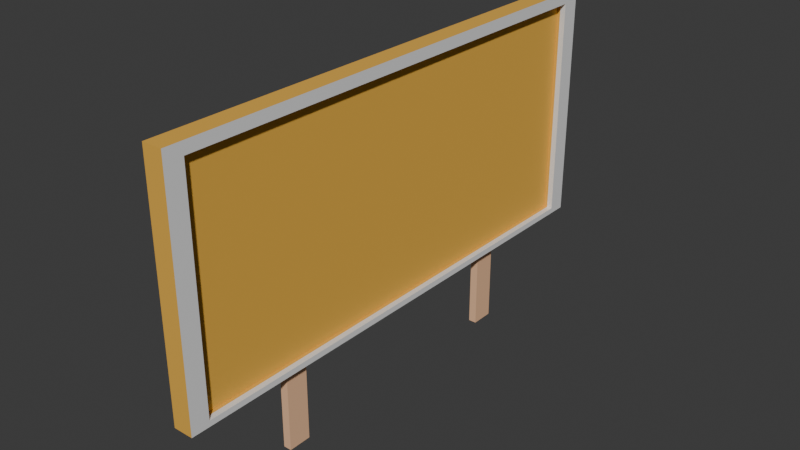 # Source: Board.blend  (saved by Blender 4.1.24; exported with 4.5.12 LTS)
import bpy
from mathutils import Matrix  # noqa: F401  (used for matrix-valued properties, if any)

bpy.ops.wm.read_factory_settings(use_empty=True)
scene = bpy.context.scene
scene.name = 'Scene'

# ---- collections
col_collection = bpy.data.collections.new('Collection'); scene.collection.children.link(col_collection)

# ---- materials (node trees are filled in below, after node groups)
mat_leg_001 = bpy.data.materials.new('Leg.001')
mat_leg_001.alpha_threshold = 0.0
mat_leg_001.use_transparent_shadow = False
mat_leg_001.roughness = 0.5
mat_leg_001.line_color = (0.0, 0.0, 0.0, 1.0)
mat_board = bpy.data.materials.new('Board')
mat_board.use_transparent_shadow = False
mat_rails = bpy.data.materials.new('Rails')
mat_rails.use_transparent_shadow = False

# ---- material node trees
mat_leg_001.use_nodes = True; mat_leg_001.node_tree.nodes.clear()
_N = mat_leg_001.node_tree.nodes; _L = mat_leg_001.node_tree.links
n0 = _N.new('ShaderNodeOutputMaterial'); n0.name = 'Material Output'; n0.location = (300, 300)
n1 = _N.new('ShaderNodeBsdfPrincipled'); n1.name = 'Principled BSDF'; n1.location = (10, 300)
n1.inputs[0].default_value = (0.8755, 0.5264, 0.3142, 1.0)
n1.inputs[3].default_value = 1.45
_L.new(n1.outputs[0], n0.inputs[0])
n0.is_active_output = True
mat_board.use_nodes = True; mat_board.node_tree.nodes.clear()
_N = mat_board.node_tree.nodes; _L = mat_board.node_tree.links
n0 = _N.new('ShaderNodeBsdfPrincipled'); n0.name = 'Principled BSDF'; n0.location = (10, 300)
n0.inputs[0].default_value = (0.7883, 0.4308, 0.05913, 1.0)
n0.inputs[2].default_value = 1.0
n1 = _N.new('ShaderNodeOutputMaterial'); n1.name = 'Material Output'; n1.location = (300, 300)
_L.new(n0.outputs[0], n1.inputs[0])
n1.is_active_output = True
mat_rails.use_nodes = True; mat_rails.node_tree.nodes.clear()
_N = mat_rails.node_tree.nodes; _L = mat_rails.node_tree.links
n0 = _N.new('ShaderNodeBsdfPrincipled'); n0.name = 'Principled BSDF'; n0.location = (10, 300)
n1 = _N.new('ShaderNodeOutputMaterial'); n1.name = 'Material Output'; n1.location = (300, 300)
_L.new(n0.outputs[0], n1.inputs[0])
n1.is_active_output = True

# ---- world
world_world = bpy.data.worlds.new('World'); scene.world = world_world
world_world.use_nodes = True; world_world.node_tree.nodes.clear()
_N = world_world.node_tree.nodes; _L = world_world.node_tree.links
n0 = _N.new('ShaderNodeOutputWorld'); n0.name = 'World Output'; n0.location = (300, 300)
n1 = _N.new('ShaderNodeBackground'); n1.name = 'Background'; n1.location = (10, 300)
n1.inputs[0].default_value = (0.05088, 0.05088, 0.05088, 1.0)
_L.new(n1.outputs[0], n0.inputs[0])
n0.is_active_output = True
world_world.color = (0.05088, 0.05088, 0.05088)
world_world.use_sun_shadow = False
world_world.sun_shadow_jitter_overblur = 0.0

# ---- meshes
me_cube = bpy.data.meshes.new('Cube')
me_cube.from_pydata([(1.0, 1.0, 1.996), (1.0, 1.0, -0.003571), (1.0, -1.0, 1.996), (1.0, -1.0, -0.003571), (-1.0, 1.0, 1.996), (-1.0, 1.0, -0.003571), (-1.0, -1.0, 1.996), (-1.0, -1.0, -0.003571)], [], [(0, 4, 6, 2), (3, 2, 6, 7), (7, 6, 4, 5), (5, 1, 3, 7), (1, 0, 2, 3), (5, 4, 0, 1)])
_uv = me_cube.uv_layers.new(name='UVMap')
_uv.uv.foreach_set('vector', [0.625, 0.5, 0.875, 0.5, 0.875, 0.75, 0.625, 0.75, 0.375, 0.75, 0.625, 0.75, 0.625, 1.0, 0.375, 1.0, 0.375, 0.0, 0.625, 0.0, 0.625, 0.25, 0.375, 0.25, 0.125, 0.5, 0.375, 0.5, 0.375, 0.75, 0.125, 0.75, 0.375, 0.5, 0.625, 0.5, 0.625, 0.75, 0.375, 0.75, 0.375, 0.25, 0.625, 0.25, 0.625, 0.5, 0.375, 0.5])
me_cube.materials.append(mat_leg_001)
me_cube.use_mirror_vertex_groups = False
me_cube.update()
me_cube_002 = bpy.data.meshes.new('Cube.002')
me_cube_002.from_pydata([(-1.0, -1.0, -1.0), (-1.0, -1.0, 1.0), (-1.0, 1.0, -1.0), (-1.0, 1.0, 1.0), (1.0, -1.0, -1.0), (1.0, -1.0, 1.0), (1.0, 1.0, -1.0), (1.0, 1.0, 1.0), (1.0, 1.0, 1.0), (1.0, 1.0, -1.0), (1.0, -1.0, -1.0), (1.0, -1.0, 1.0), (1.0, 1.0, 1.0), (1.0, 1.0, -1.0), (1.0, -1.0, -1.0), (1.0, -1.0, 1.0), (1.0, 1.0, 1.0), (1.0, 1.0, -1.0), (1.0, -1.0, -1.0), (1.0, -1.0, 1.0), (1.561, 1.0, -1.0), (1.561, -1.0, -1.0), (1.561, 1.0, 1.0), (1.561, 1.0, -1.0), (1.561, -1.0, -1.0), (1.561, -1.0, 1.0), (1.561, 0.9287, -0.9525), (1.561, -0.9287, -0.9525), (1.561, 0.9287, 0.905), (1.561, 0.9287, -0.9525), (1.561, -0.9287, -0.9525), (1.561, -0.9287, 0.905), (0.911, 0.9287, -0.9525), (0.911, -0.9287, -0.9525), (0.911, 0.9287, 0.905), (0.911, 0.9287, -0.9525), (0.911, -0.9287, -0.9525), (0.911, -0.9287, 0.905), (1.0, 1.0, 0.0), (1.0, 0.0, -1.0), (1.0, 0.0, 1.0), (1.0, -1.0, 0.0), (1.0, 0.0, 0.0), (1.0, 1.0, -0.5), (1.0, 0.5, -1.0), (1.0, -0.5, 1.0), (1.0, -1.0, -0.5), (1.0, 1.0, 0.5), (1.0, -0.5, -1.0), (1.0, 0.5, 1.0), (1.0, -1.0, 0.5), (1.0, -0.5, 0.0), (1.0, 0.5, 0.0), (1.0, 0.0, -0.5), (1.0, 0.0, 0.5), (1.0, 0.5, 0.5), (1.0, 0.5, -0.5), (1.0, -0.5, -0.5), (1.0, -0.5, 0.5), (1.0, 1.0, -0.75), (1.0, 0.75, -1.0), (1.0, -0.75, 1.0), (1.0, -1.0, -0.75), (1.0, 1.0, 0.25), (1.0, -0.25, -1.0), (1.0, 0.25, 1.0), (1.0, -1.0, 0.25), (1.0, -0.75, 0.0), (1.0, 0.25, 0.0), (1.0, 0.0, -0.75), (1.0, 0.0, 0.25), (1.0, 1.0, -0.25), (1.0, 0.25, -1.0), (1.0, -0.25, 1.0), (1.0, -1.0, -0.25), (1.0, 1.0, 0.75), (1.0, -0.75, -1.0), (1.0, 0.75, 1.0), (1.0, -1.0, 0.75), (1.0, -0.25, 0.0), (1.0, 0.75, 0.0), (1.0, 0.0, -0.25), (1.0, 0.0, 0.75), (1.0, 0.25, 0.5), (1.0, 0.75, 0.5), (1.0, 0.5, 0.25), (1.0, 0.5, 0.75), (1.0, 0.25, -0.5), (1.0, 0.75, -0.5), (1.0, 0.5, -0.75), (1.0, 0.5, -0.25), (1.0, -0.75, -0.5), (1.0, -0.25, -0.5), (1.0, -0.5, -0.75), (1.0, -0.5, -0.25), (1.0, -0.75, 0.5), (1.0, -0.25, 0.5), (1.0, -0.5, 0.25), (1.0, -0.5, 0.75), (1.0, -0.25, 0.75), (1.0, -0.25, 0.25), (1.0, -0.75, 0.25), (1.0, -0.25, -0.25), (1.0, -0.25, -0.75), (1.0, -0.75, -0.75), (1.0, 0.75, -0.25), (1.0, 0.75, -0.75), (1.0, 0.25, -0.75), (1.0, 0.75, 0.75), (1.0, 0.75, 0.25), (1.0, 0.25, 0.25), (1.0, 0.25, 0.75), (1.0, 0.25, -0.25), (1.0, -0.75, -0.25), (1.0, -0.75, 0.75), (1.0, -0.5, 1.0), (1.0, -0.5, -1.0), (1.0, -0.5, 0.0), (1.0, -0.5, -0.5), (1.0, -0.5, 0.5), (1.0, 0.25, 1.0), (1.0, 0.25, 0.0), (1.0, 0.25, -1.0), (1.0, 0.25, 0.5), (1.0, 0.25, -0.5), (1.0, -0.5, -0.75), (1.0, -0.5, -0.25), (1.0, -0.5, 0.25), (1.0, -0.5, 0.75), (1.0, 0.25, -0.75), (1.0, 0.25, 0.25), (1.0, 0.25, 0.75), (1.0, 0.25, -0.25), (2.552, -1.0, -1.0), (2.552, 1.0, -1.0), (2.552, 1.0, 1.0), (2.552, 1.0, -1.0), (2.552, -1.0, 1.0), (2.552, -1.0, -1.0), (2.552, -0.9287, -0.9525), (2.552, 0.9287, -0.9525), (2.552, 0.9287, 0.905), (2.552, 0.9287, -0.9525), (2.552, -0.9287, 0.905), (2.552, -0.9287, -0.9525), (2.633, -0.5, 1.0), (2.633, -0.5, -1.0), (2.633, -0.5, 0.0), (2.633, -0.5, -0.5), (2.633, -0.5, 0.5), (2.633, 0.25, -1.0), (2.633, -0.5, -0.75), (2.633, -0.5, -0.25), (2.633, -0.5, 0.25), (2.633, -0.5, 0.75), (-1.0, -1.0, -1.0), (-1.0, -1.0, 1.0), (1.0, -1.0, 1.0), (1.0, -1.0, -1.0), (1.0, -1.0, 1.0), (1.0, -1.0, -1.0), (1.561, -1.0, 1.0), (1.561, -1.0, -1.0), (1.0, -0.5, -0.75), (1.0, -0.5, -1.0), (1.0, -0.5, -0.25), (1.0, -0.5, -0.5), (1.0, -0.5, 0.25), (1.0, -0.5, 0.0), (1.0, -0.5, 0.75), (1.0, -0.5, 0.5), (1.0, -0.5, 1.0), (2.552, -1.0, 1.0), (2.552, -1.0, -1.0), (2.633, -0.5, -0.75), (2.633, -0.5, -1.0), (2.633, -0.5, -0.25), (2.633, -0.5, -0.5), (2.633, -0.5, 0.25), (2.633, -0.5, 0.0), (2.633, -0.5, 0.75), (2.633, -0.5, 0.5), (2.633, -0.5, 1.0)], [(180, 154), (150, 122), (151, 174), (152, 176), (177, 148), (153, 178), (179, 147), (181, 149)], [(0, 1, 3, 2), (2, 3, 7, 6), (7, 5, 11, 61, 45, 73, 40, 65, 49, 77, 8), (118, 125, 163, 166), (2, 6, 4, 0), (7, 3, 1, 5), (114, 61, 11, 78), (6, 7, 8, 75, 47, 63, 38, 71, 43, 59, 9), (5, 4, 10, 62, 46, 74, 41, 66, 50, 78, 11), (4, 6, 9, 60, 44, 72, 39, 64, 48, 76, 10), (11, 78, 50, 66, 41, 74, 46, 62, 10, 14, 15), (8, 77, 49, 65, 40, 73, 45, 61, 11, 15, 12), (9, 59, 43, 71, 38, 63, 47, 75, 8, 12, 13), (15, 14, 18, 19), (12, 15, 19, 16), (13, 12, 16, 17), (16, 19, 25, 22), (10, 76, 48, 64, 39, 72, 44, 60, 9, 20, 21), (137, 25, 161, 172), (17, 16, 22, 23), (28, 29, 142, 141), (21, 20, 134, 133), (20, 26, 140, 134), (26, 27, 139, 140), (31, 30, 36, 37), (29, 28, 34, 35), (28, 31, 37, 34), (27, 26, 32, 33), (113, 67, 41, 74), (112, 68, 42, 81), (111, 65, 40, 82), (110, 83, 54, 70), (109, 84, 55, 85), (108, 77, 49, 86), (107, 87, 53, 69), (106, 88, 56, 89), (105, 80, 52, 90), (104, 91, 46, 62), (103, 92, 57, 93), (102, 79, 51, 94), (101, 95, 50, 66), (100, 96, 58, 97), (99, 73, 45, 98), (96, 99, 98, 58), (54, 82, 99, 96), (82, 40, 73, 99), (79, 100, 97, 51), (42, 70, 100, 79), (70, 54, 96, 100), (67, 101, 66, 41), (51, 97, 101, 67), (97, 58, 95, 101), (92, 102, 94, 57), (53, 81, 102, 92), (81, 42, 79, 102), (64, 103, 93, 48), (39, 69, 103, 64), (69, 53, 92, 103), (76, 104, 62, 10), (48, 93, 104, 76), (93, 57, 91, 104), (88, 105, 90, 56), (43, 71, 105, 88), (71, 38, 80, 105), (60, 106, 89, 44), (9, 59, 106, 60), (59, 43, 88, 106), (72, 107, 69, 39), (44, 89, 107, 72), (89, 56, 87, 107), (84, 108, 86, 55), (47, 75, 108, 84), (75, 8, 77, 108), (80, 109, 85, 52), (38, 63, 109, 80), (63, 47, 84, 109), (68, 110, 70, 42), (52, 85, 110, 68), (85, 55, 83, 110), (83, 111, 82, 54), (55, 86, 111, 83), (86, 49, 65, 111), (87, 112, 81, 53), (56, 90, 112, 87), (90, 52, 68, 112), (91, 113, 74, 46), (57, 94, 113, 91), (94, 51, 67, 113), (95, 114, 78, 50), (58, 98, 114, 95), (98, 45, 61, 114), (87, 112, 132, 124), (97, 51, 117, 127), (51, 94, 126, 117), (110, 83, 123, 130), (112, 68, 121, 132), (98, 58, 119, 128), (72, 107, 129, 122), (58, 97, 127, 119), (107, 87, 124, 129), (83, 111, 131, 123), (93, 48, 116, 125), (45, 98, 128, 115), (111, 65, 120, 131), (94, 57, 118, 126), (57, 93, 125, 118), (68, 110, 130, 121), (135, 137, 143, 141), (133, 134, 140, 139), (137, 138, 144, 143), (136, 135, 141, 142), (24, 30, 144, 138), (23, 22, 135, 136), (31, 28, 141, 143), (29, 23, 136, 142), (22, 25, 137, 135), (27, 21, 133, 139), (30, 31, 143, 144), (128, 119, 170, 169), (127, 117, 168, 167), (126, 118, 166, 165), (125, 116, 164, 163), (24, 138, 173, 162), (19, 18, 160, 159), (18, 24, 162, 160), (1, 0, 155, 156), (158, 157, 156, 155), (159, 160, 162, 161), (161, 162, 173, 172), (117, 126, 165, 168), (145, 115, 171, 182), (119, 127, 167, 170), (4, 5, 157, 158), (115, 128, 169, 171), (0, 4, 158, 155), (116, 146, 175, 164), (5, 1, 156, 157), (25, 19, 159, 161), (138, 137, 172, 173)])
me_cube_002.polygons.foreach_set('material_index', [0, 0, 0, 0, 0, 0, 0, 0, 0, 0, 0, 0, 0, 0, 0, 0, 0, 0, 0, 0, 1, 0, 0, 1, 0, 0, 0, 0, 0, 0, 0, 0, 0, 0, 0, 0, 0, 0, 0, 0, 0, 0, 0, 0, 0, 0, 0, 0, 0, 0, 0, 0, 0, 0, 0, 0, 0, 0, 0, 0, 0, 0, 0, 0, 0, 0, 0, 0, 0, 0, 0, 0, 0, 0, 0, 0, 0, 0, 0, 0, 0, 0, 0, 0, 0, 0, 0, 0, 0, 0, 0, 0, 0, 0, 0, 0, 0, 0, 0, 0, 0, 0, 0, 0, 0, 0, 0, 1, 1, 1, 1, 0, 0, 1, 0, 0, 0, 1, 0, 0, 0, 0, 0, 0, 0, 0, 0, 0, 0, 0, 0, 0, 0, 0, 0, 0, 0, 0, 1])
_uv = me_cube_002.uv_layers.new(name='UVMap')
_uv.uv.foreach_set('vector', [0.375, 0.0, 0.625, 0.0, 0.625, 0.25, 0.375, 0.25, 0.375, 0.25, 0.625, 0.25, 0.625, 0.5, 0.375, 0.5, 0.625, 0.5, 0.625, 0.75, 0.625, 0.75, 0.625, 0.7188, 0.625, 0.6875, 0.625, 0.6562, 0.625, 0.625, 0.625, 0.5938, 0.625, 0.5625, 0.625, 0.5312, 0.625, 0.5, 0.4375, 0.6875, 0.4062, 0.6875, 0.4062, 0.6875, 0.4375, 0.6875, 0.125, 0.5, 0.375, 0.5, 0.375, 0.75, 0.125, 0.75, 0.625, 0.5, 0.875, 0.5, 0.875, 0.75, 0.625, 0.75, 0.5938, 0.7188, 0.625, 0.7188, 0.625, 0.75, 0.5938, 0.75, 0.375, 0.5, 0.625, 0.5, 0.625, 0.5, 0.5938, 0.5, 0.5625, 0.5, 0.5312, 0.5, 0.5, 0.5, 0.4688, 0.5, 0.4375, 0.5, 0.4062, 0.5, 0.375, 0.5, 0.625, 0.75, 0.375, 0.75, 0.375, 0.75, 0.4062, 0.75, 0.4375, 0.75, 0.4688, 0.75, 0.5, 0.75, 0.5312, 0.75, 0.5625, 0.75, 0.5938, 0.75, 0.625, 0.75, 0.375, 0.75, 0.375, 0.5, 0.375, 0.5, 0.375, 0.5312, 0.375, 0.5625, 0.375, 0.5938, 0.375, 0.625, 0.375, 0.6562, 0.375, 0.6875, 0.375, 0.7188, 0.375, 0.75, 0.625, 0.75, 0.5938, 0.75, 0.5625, 0.75, 0.5312, 0.75, 0.5, 0.75, 0.4688, 0.75, 0.4375, 0.75, 0.4062, 0.75, 0.375, 0.75, 0.375, 0.75, 0.625, 0.75, 0.625, 0.5, 0.625, 0.5312, 0.625, 0.5625, 0.625, 0.5938, 0.625, 0.625, 0.625, 0.6562, 0.625, 0.6875, 0.625, 0.7188, 0.625, 0.75, 0.625, 0.75, 0.625, 0.5, 0.375, 0.5, 0.4062, 0.5, 0.4375, 0.5, 0.4688, 0.5, 0.5, 0.5, 0.5312, 0.5, 0.5625, 0.5, 0.5938, 0.5, 0.625, 0.5, 0.625, 0.5, 0.375, 0.5, 0.625, 0.75, 0.375, 0.75, 0.375, 0.75, 0.625, 0.75, 0.625, 0.5, 0.625, 0.75, 0.625, 0.75, 0.625, 0.5, 0.375, 0.5, 0.625, 0.5, 0.625, 0.5, 0.375, 0.5, 0.625, 0.5, 0.625, 0.75, 0.625, 0.75, 0.625, 0.5, 0.375, 0.75, 0.375, 0.7188, 0.375, 0.6875, 0.375, 0.6562, 0.375, 0.625, 0.375, 0.5938, 0.375, 0.5625, 0.375, 0.5312, 0.375, 0.5, 0.375, 0.5, 0.375, 0.75, 0.625, 0.75, 0.625, 0.75, 0.625, 0.75, 0.625, 0.75, 0.375, 0.5, 0.625, 0.5, 0.625, 0.5, 0.375, 0.5, 0.625, 0.5, 0.375, 0.5, 0.375, 0.5, 0.625, 0.5, 0.375, 0.75, 0.375, 0.5, 0.375, 0.5, 0.375, 0.75, 0.0, 0.0, 0.0, 0.0, 0.0, 0.0, 0.0, 0.0, 0.375, 0.5, 0.375, 0.75, 0.375, 0.75, 0.375, 0.5, 0.625, 0.75, 0.375, 0.75, 0.375, 0.75, 0.625, 0.75, 0.375, 0.5, 0.625, 0.5, 0.625, 0.5, 0.375, 0.5, 0.625, 0.5, 0.625, 0.75, 0.625, 0.75, 0.625, 0.5, 0.375, 0.75, 0.375, 0.5, 0.375, 0.5, 0.375, 0.75, 0.4688, 0.7188, 0.5, 0.7188, 0.5, 0.75, 0.4688, 0.75, 0.4688, 0.5938, 0.5, 0.5938, 0.5, 0.625, 0.4688, 0.625, 0.5938, 0.5938, 0.625, 0.5938, 0.625, 0.625, 0.5938, 0.625, 0.5312, 0.5938, 0.5625, 0.5938, 0.5625, 0.625, 0.5312, 0.625, 0.5312, 0.5312, 0.5625, 0.5312, 0.5625, 0.5625, 0.5312, 0.5625, 0.5938, 0.5312, 0.625, 0.5312, 0.625, 0.5625, 0.5938, 0.5625, 0.4062, 0.5938, 0.4375, 0.5938, 0.4375, 0.625, 0.4062, 0.625, 0.4062, 0.5312, 0.4375, 0.5312, 0.4375, 0.5625, 0.4062, 0.5625, 0.4688, 0.5312, 0.5, 0.5312, 0.5, 0.5625, 0.4688, 0.5625, 0.4062, 0.7188, 0.4375, 0.7188, 0.4375, 0.75, 0.4062, 0.75, 0.4062, 0.6562, 0.4375, 0.6562, 0.4375, 0.6875, 0.4062, 0.6875, 0.4688, 0.6562, 0.5, 0.6562, 0.5, 0.6875, 0.4688, 0.6875, 0.5312, 0.7188, 0.5625, 0.7188, 0.5625, 0.75, 0.5312, 0.75, 0.5312, 0.6562, 0.5625, 0.6562, 0.5625, 0.6875, 0.5312, 0.6875, 0.5938, 0.6562, 0.625, 0.6562, 0.625, 0.6875, 0.5938, 0.6875, 0.5625, 0.6562, 0.5938, 0.6562, 0.5938, 0.6875, 0.5625, 0.6875, 0.5625, 0.625, 0.5938, 0.625, 0.5938, 0.6562, 0.5625, 0.6562, 0.5938, 0.625, 0.625, 0.625, 0.625, 0.6562, 0.5938, 0.6562, 0.5, 0.6562, 0.5312, 0.6562, 0.5312, 0.6875, 0.5, 0.6875, 0.5, 0.625, 0.5312, 0.625, 0.5312, 0.6562, 0.5, 0.6562, 0.5312, 0.625, 0.5625, 0.625, 0.5625, 0.6562, 0.5312, 0.6562, 0.5, 0.7188, 0.5312, 0.7188, 0.5312, 0.75, 0.5, 0.75, 0.5, 0.6875, 0.5312, 0.6875, 0.5312, 0.7188, 0.5, 0.7188, 0.5312, 0.6875, 0.5625, 0.6875, 0.5625, 0.7188, 0.5312, 0.7188, 0.4375, 0.6562, 0.4688, 0.6562, 0.4688, 0.6875, 0.4375, 0.6875, 0.4375, 0.625, 0.4688, 0.625, 0.4688, 0.6562, 0.4375, 0.6562, 0.4688, 0.625, 0.5, 0.625, 0.5, 0.6562, 0.4688, 0.6562, 0.375, 0.6562, 0.4062, 0.6562, 0.4062, 0.6875, 0.375, 0.6875, 0.375, 0.625, 0.4062, 0.625, 0.4062, 0.6562, 0.375, 0.6562, 0.4062, 0.625, 0.4375, 0.625, 0.4375, 0.6562, 0.4062, 0.6562, 0.375, 0.7188, 0.4062, 0.7188, 0.4062, 0.75, 0.375, 0.75, 0.375, 0.6875, 0.4062, 0.6875, 0.4062, 0.7188, 0.375, 0.7188, 0.4062, 0.6875, 0.4375, 0.6875, 0.4375, 0.7188, 0.4062, 0.7188, 0.4375, 0.5312, 0.4688, 0.5312, 0.4688, 0.5625, 0.4375, 0.5625, 0.4375, 0.5, 0.4688, 0.5, 0.4688, 0.5312, 0.4375, 0.5312, 0.4688, 0.5, 0.5, 0.5, 0.5, 0.5312, 0.4688, 0.5312, 0.375, 0.5312, 0.4062, 0.5312, 0.4062, 0.5625, 0.375, 0.5625, 0.375, 0.5, 0.4062, 0.5, 0.4062, 0.5312, 0.375, 0.5312, 0.4062, 0.5, 0.4375, 0.5, 0.4375, 0.5312, 0.4062, 0.5312, 0.375, 0.5938, 0.4062, 0.5938, 0.4062, 0.625, 0.375, 0.625, 0.375, 0.5625, 0.4062, 0.5625, 0.4062, 0.5938, 0.375, 0.5938, 0.4062, 0.5625, 0.4375, 0.5625, 0.4375, 0.5938, 0.4062, 0.5938, 0.5625, 0.5312, 0.5938, 0.5312, 0.5938, 0.5625, 0.5625, 0.5625, 0.5625, 0.5, 0.5938, 0.5, 0.5938, 0.5312, 0.5625, 0.5312, 0.5938, 0.5, 0.625, 0.5, 0.625, 0.5312, 0.5938, 0.5312, 0.5, 0.5312, 0.5312, 0.5312, 0.5312, 0.5625, 0.5, 0.5625, 0.5, 0.5, 0.5312, 0.5, 0.5312, 0.5312, 0.5, 0.5312, 0.5312, 0.5, 0.5625, 0.5, 0.5625, 0.5312, 0.5312, 0.5312, 0.5, 0.5938, 0.5312, 0.5938, 0.5312, 0.625, 0.5, 0.625, 0.5, 0.5625, 0.5312, 0.5625, 0.5312, 0.5938, 0.5, 0.5938, 0.5312, 0.5625, 0.5625, 0.5625, 0.5625, 0.5938, 0.5312, 0.5938, 0.5625, 0.5938, 0.5938, 0.5938, 0.5938, 0.625, 0.5625, 0.625, 0.5625, 0.5625, 0.5938, 0.5625, 0.5938, 0.5938, 0.5625, 0.5938, 0.5938, 0.5625, 0.625, 0.5625, 0.625, 0.5938, 0.5938, 0.5938, 0.4375, 0.5938, 0.4688, 0.5938, 0.4688, 0.625, 0.4375, 0.625, 0.4375, 0.5625, 0.4688, 0.5625, 0.4688, 0.5938, 0.4375, 0.5938, 0.4688, 0.5625, 0.5, 0.5625, 0.5, 0.5938, 0.4688, 0.5938, 0.4375, 0.7188, 0.4688, 0.7188, 0.4688, 0.75, 0.4375, 0.75, 0.4375, 0.6875, 0.4688, 0.6875, 0.4688, 0.7188, 0.4375, 0.7188, 0.4688, 0.6875, 0.5, 0.6875, 0.5, 0.7188, 0.4688, 0.7188, 0.5625, 0.7188, 0.5938, 0.7188, 0.5938, 0.75, 0.5625, 0.75, 0.5625, 0.6875, 0.5938, 0.6875, 0.5938, 0.7188, 0.5625, 0.7188, 0.5938, 0.6875, 0.625, 0.6875, 0.625, 0.7188, 0.5938, 0.7188, 0.4375, 0.5938, 0.4688, 0.5938, 0.4688, 0.5938, 0.4375, 0.5938, 0.5312, 0.6875, 0.5, 0.6875, 0.5, 0.6875, 0.5312, 0.6875, 0.5, 0.6875, 0.4688, 0.6875, 0.4688, 0.6875, 0.5, 0.6875, 0.5312, 0.5938, 0.5625, 0.5938, 0.5625, 0.5938, 0.5312, 0.5938, 0.4688, 0.5938, 0.5, 0.5938, 0.5, 0.5938, 0.4688, 0.5938, 0.5938, 0.6875, 0.5625, 0.6875, 0.5625, 0.6875, 0.5938, 0.6875, 0.375, 0.5938, 0.4062, 0.5938, 0.4062, 0.5938, 0.375, 0.5938, 0.5625, 0.6875, 0.5312, 0.6875, 0.5312, 0.6875, 0.5625, 0.6875, 0.4062, 0.5938, 0.4375, 0.5938, 0.4375, 0.5938, 0.4062, 0.5938, 0.5625, 0.5938, 0.5938, 0.5938, 0.5938, 0.5938, 0.5625, 0.5938, 0.4062, 0.6875, 0.375, 0.6875, 0.375, 0.6875, 0.4062, 0.6875, 0.625, 0.6875, 0.5938, 0.6875, 0.5938, 0.6875, 0.625, 0.6875, 0.5938, 0.5938, 0.625, 0.5938, 0.625, 0.5938, 0.5938, 0.5938, 0.4688, 0.6875, 0.4375, 0.6875, 0.4375, 0.6875, 0.4688, 0.6875, 0.4375, 0.6875, 0.4062, 0.6875, 0.4062, 0.6875, 0.4375, 0.6875, 0.5, 0.5938, 0.5312, 0.5938, 0.5312, 0.5938, 0.5, 0.5938, 0.625, 0.5, 0.625, 0.75, 0.625, 0.75, 0.625, 0.5, 0.375, 0.75, 0.375, 0.5, 0.375, 0.5, 0.375, 0.75, 0.625, 0.75, 0.375, 0.75, 0.375, 0.75, 0.625, 0.75, 0.375, 0.5, 0.625, 0.5, 0.625, 0.5, 0.375, 0.5, 0.0, 0.0, 0.0, 0.0, 0.0, 0.0, 0.0, 0.0, 0.375, 0.5, 0.625, 0.5, 0.625, 0.5, 0.375, 0.5, 0.625, 0.75, 0.625, 0.5, 0.625, 0.5, 0.625, 0.75, 0.0, 0.0, 0.0, 0.0, 0.0, 0.0, 0.0, 0.0, 0.625, 0.5, 0.625, 0.75, 0.625, 0.75, 0.625, 0.5, 0.0, 0.0, 0.0, 0.0, 0.0, 0.0, 0.0, 0.0, 0.375, 0.75, 0.625, 0.75, 0.625, 0.75, 0.375, 0.75, 0.5938, 0.6875, 0.5625, 0.6875, 0.5625, 0.6875, 0.5938, 0.6875, 0.5312, 0.6875, 0.5, 0.6875, 0.5, 0.6875, 0.5312, 0.6875, 0.4688, 0.6875, 0.4375, 0.6875, 0.4375, 0.6875, 0.4688, 0.6875, 0.4062, 0.6875, 0.375, 0.6875, 0.375, 0.6875, 0.4062, 0.6875, 0.0, 0.0, 0.0, 0.0, 0.0, 0.0, 0.0, 0.0, 0.625, 0.75, 0.375, 0.75, 0.375, 0.75, 0.625, 0.75, 0.0, 0.0, 0.0, 0.0, 0.0, 0.0, 0.0, 0.0, 0.625, 0.0, 0.375, 0.0, 0.375, 0.0, 0.625, 0.0, 0.375, 0.75, 0.625, 0.75, 0.625, 1.0, 0.375, 1.0, 0.625, 0.75, 0.375, 0.75, 0.375, 0.75, 0.625, 0.75, 0.625, 0.75, 0.375, 0.75, 0.375, 0.75, 0.625, 0.75, 0.5, 0.6875, 0.4688, 0.6875, 0.4688, 0.6875, 0.5, 0.6875, 0.0, 0.0, 0.0, 0.0, 0.0, 0.0, 0.0, 0.0, 0.5625, 0.6875, 0.5312, 0.6875, 0.5312, 0.6875, 0.5625, 0.6875, 0.375, 0.75, 0.625, 0.75, 0.625, 0.75, 0.375, 0.75, 0.625, 0.6875, 0.5938, 0.6875, 0.5938, 0.6875, 0.625, 0.6875, 0.125, 0.75, 0.375, 0.75, 0.375, 0.75, 0.125, 0.75, 0.0, 0.0, 0.0, 0.0, 0.0, 0.0, 0.0, 0.0, 0.625, 0.75, 0.875, 0.75, 0.875, 0.75, 0.625, 0.75, 0.625, 0.75, 0.625, 0.75, 0.625, 0.75, 0.625, 0.75, 0.375, 0.75, 0.625, 0.75, 0.625, 0.75, 0.375, 0.75])
me_cube_002.materials.append(mat_board)
me_cube_002.materials.append(mat_rails)
me_cube_002.update()
me_cube_003 = bpy.data.meshes.new('Cube.003')
me_cube_003.from_pydata([(1.0, 1.0, 1.996), (1.0, 1.0, -0.003571), (1.0, -1.0, 1.996), (1.0, -1.0, -0.003571), (-1.0, 1.0, 1.996), (-1.0, 1.0, -0.003571), (-1.0, -1.0, 1.996), (-1.0, -1.0, -0.003571)], [], [(0, 4, 6, 2), (3, 2, 6, 7), (7, 6, 4, 5), (5, 1, 3, 7), (1, 0, 2, 3), (5, 4, 0, 1)])
_uv = me_cube_003.uv_layers.new(name='UVMap')
_uv.uv.foreach_set('vector', [0.625, 0.5, 0.875, 0.5, 0.875, 0.75, 0.625, 0.75, 0.375, 0.75, 0.625, 0.75, 0.625, 1.0, 0.375, 1.0, 0.375, 0.0, 0.625, 0.0, 0.625, 0.25, 0.375, 0.25, 0.125, 0.5, 0.375, 0.5, 0.375, 0.75, 0.125, 0.75, 0.375, 0.5, 0.625, 0.5, 0.625, 0.75, 0.375, 0.75, 0.375, 0.25, 0.625, 0.25, 0.625, 0.5, 0.375, 0.5])
me_cube_003.materials.append(mat_leg_001)
me_cube_003.use_mirror_vertex_groups = False
me_cube_003.update()

# ---- objects
ob_leftleg = bpy.data.objects.new('LeftLeg', me_cube)
ob_mainboard = bpy.data.objects.new('MainBoard', me_cube_002)
ob_rightleg = bpy.data.objects.new('RightLeg', me_cube_003)

# ---- transforms, parenting, visibility, modifiers, constraints
ob_leftleg.location = (0.0, 4.275, 0.0)
ob_leftleg.scale = (0.1, 0.29, 2.5)
ob_leftleg.lock_rotations_4d = False
ob_leftleg.empty_display_type = 'ARROWS'
ob_leftleg.lineart.crease_threshold = 0.0
ob_mainboard.location = (0.0, 0.9097, 5.119)
ob_mainboard.scale = (0.14, 6.5, 3.0)
ob_rightleg.location = (0.0, -2.502, 0.0)
ob_rightleg.scale = (0.1, 0.29, 2.5)
ob_rightleg.lock_rotations_4d = False
ob_rightleg.empty_display_type = 'ARROWS'
ob_rightleg.lineart.crease_threshold = 0.0

# ---- collection membership
col_collection.objects.link(ob_leftleg)
col_collection.objects.link(ob_mainboard)
col_collection.objects.link(ob_rightleg)

# ---- scene / render settings (as saved in the file)
scene.frame_start = 1; scene.frame_end = 250; scene.frame_set(1)
scene.render.engine = 'BLENDER_EEVEE_NEXT'
scene.cycles.sampling_pattern = 'TABULATED_SOBOL'
scene.eevee.ray_tracing_options.trace_max_roughness = 0.0
bpy.context.view_layer.update()

# ---- added for rendering (the .blend has no active camera and no usable light): camera, sun
cam_auto = bpy.data.cameras.new('AutoCamera')
cam_auto.lens = 50.0
cam_auto.sensor_width = 36.0
cam_auto.clip_end = 1000.0
ob_auto_camera = bpy.data.objects.new('AutoCamera', cam_auto)
scene.collection.objects.link(ob_auto_camera)
ob_auto_camera.location = (14.3072, -16.1218, 15.4091)
ob_auto_camera.rotation_euler = (1.09748, -7.21219e-08, 0.694738)
scene.camera = ob_auto_camera
light_auto_sun = bpy.data.lights.new('AutoSun', 'SUN')
light_auto_sun.energy = 3.0
light_auto_sun.angle = 0.0523599
ob_auto_sun = bpy.data.objects.new('AutoSun', light_auto_sun)
scene.collection.objects.link(ob_auto_sun)
ob_auto_sun.rotation_euler = (0.872665, 0.174533, 0.523599)
bpy.context.view_layer.update()
